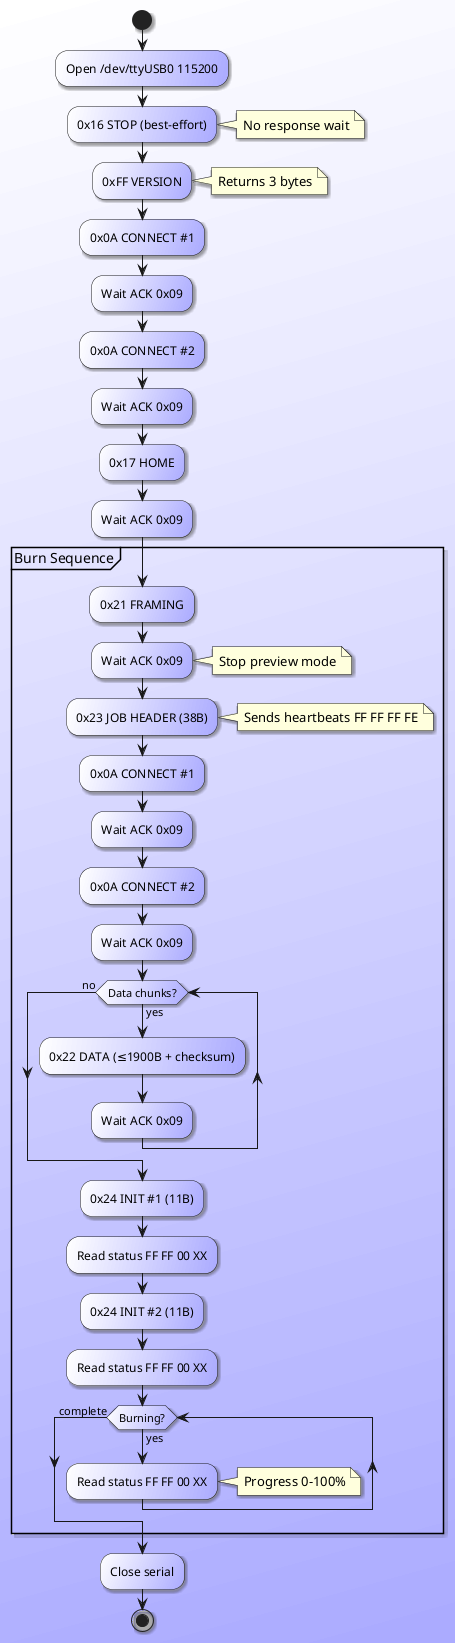

The diagram above was rendered by PlantUML. Its source (embedded in the PNG):
@startuml
skinparam backgroundColor #fff/aaf
skinparam activitybackgroundColor #fff/aaf
skinparam Shadowing 1

start

:Open /dev/ttyUSB0 115200;

:0x16 STOP (best-effort);
note right: No response wait

:0xFF VERSION;
note right: Returns 3 bytes

:0x0A CONNECT #1;
:Wait ACK 0x09;

:0x0A CONNECT #2;
:Wait ACK 0x09;

:0x17 HOME;
:Wait ACK 0x09;

partition "Burn Sequence" {
:0x21 FRAMING;
:Wait ACK 0x09;
note right: Stop preview mode

:0x23 JOB HEADER (38B);
note right: Sends heartbeats FF FF FF FE

:0x0A CONNECT #1;
:Wait ACK 0x09;

:0x0A CONNECT #2;
:Wait ACK 0x09;

while (Data chunks?) is (yes)
  :0x22 DATA (≤1900B + checksum);
  :Wait ACK 0x09;
endwhile (no)

:0x24 INIT #1 (11B);
:Read status FF FF 00 XX;

:0x24 INIT #2 (11B);
:Read status FF FF 00 XX;

while (Burning?) is (yes)
  :Read status FF FF 00 XX;
  note right: Progress 0-100%
endwhile (complete)
}

:Close serial;
stop

@enduml